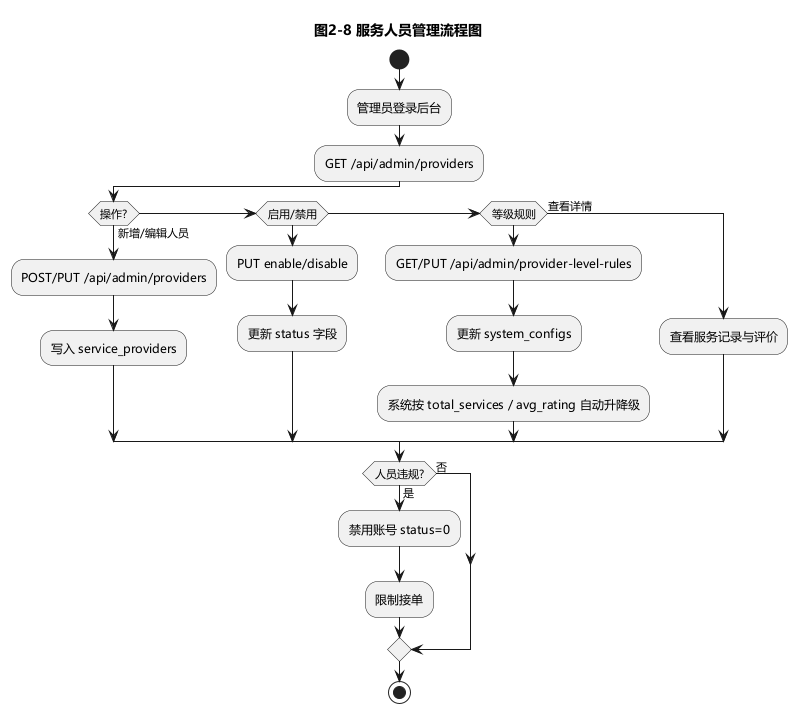

The diagram above was rendered by PlantUML. Its source (embedded in the PNG):
@startuml 09-服务人员管理流程图
skinparam defaultFontName Microsoft YaHei
skinparam backgroundColor white
title 图2-8 服务人员管理流程图

start
:管理员登录后台;
:GET /api/admin/providers;
if (操作?) then (新增/编辑人员)
  :POST/PUT /api/admin/providers;
  :写入 service_providers;
elseif (启用/禁用) then
  :PUT enable/disable;
  :更新 status 字段;
elseif (等级规则) then
  :GET/PUT /api/admin/provider-level-rules;
  :更新 system_configs;
  :系统按 total_services / avg_rating 自动升降级;
else (查看详情)
  :查看服务记录与评价;
endif
if (人员违规?) then (是)
  :禁用账号 status=0;
  :限制接单;
else (否)
endif
stop
@enduml